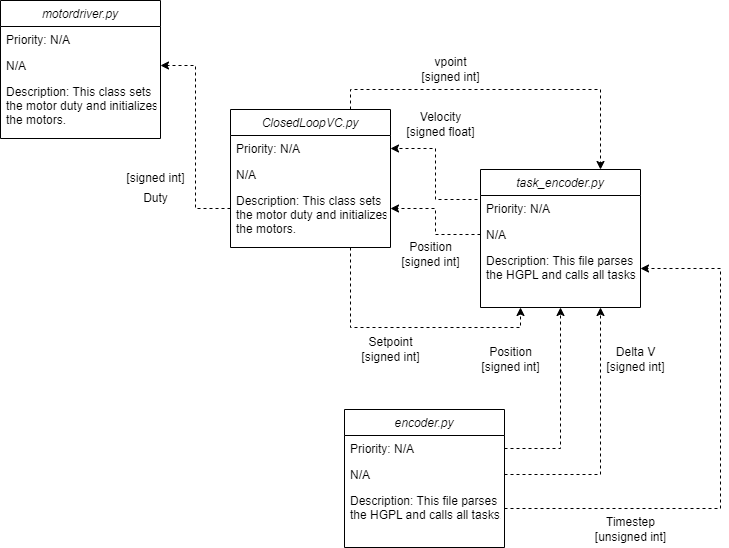

The diagram above was exported from draw.io. Its source (the exported page's mxGraphModel, read from the mxfile embedded in the PNG):
<mxGraphModel dx="990" dy="579" grid="1" gridSize="10" guides="1" tooltips="1" connect="1" arrows="1" fold="1" page="1" pageScale="1" pageWidth="827" pageHeight="1169" math="0" shadow="0">
  <root>
    <mxCell id="WIyWlLk6GJQsqaUBKTNV-0" />
    <mxCell id="WIyWlLk6GJQsqaUBKTNV-1" parent="WIyWlLk6GJQsqaUBKTNV-0" />
    <mxCell id="zkfFHV4jXpPFQw0GAbJ--0" value="motordriver.py" style="swimlane;fontStyle=2;align=center;verticalAlign=top;childLayout=stackLayout;horizontal=1;startSize=26;horizontalStack=0;resizeParent=1;resizeLast=0;collapsible=1;marginBottom=0;rounded=0;shadow=0;strokeWidth=1;" parent="WIyWlLk6GJQsqaUBKTNV-1" vertex="1">
      <mxGeometry x="80" y="61" width="160" height="138" as="geometry">
        <mxRectangle x="230" y="140" width="160" height="26" as="alternateBounds" />
      </mxGeometry>
    </mxCell>
    <mxCell id="zkfFHV4jXpPFQw0GAbJ--1" value="Priority: N/A" style="text;align=left;verticalAlign=top;spacingLeft=4;spacingRight=4;overflow=hidden;rotatable=0;points=[[0,0.5],[1,0.5]];portConstraint=eastwest;" parent="zkfFHV4jXpPFQw0GAbJ--0" vertex="1">
      <mxGeometry y="26" width="160" height="26" as="geometry" />
    </mxCell>
    <mxCell id="zkfFHV4jXpPFQw0GAbJ--2" value="N/A" style="text;align=left;verticalAlign=top;spacingLeft=4;spacingRight=4;overflow=hidden;rotatable=0;points=[[0,0.5],[1,0.5]];portConstraint=eastwest;rounded=0;shadow=0;html=0;" parent="zkfFHV4jXpPFQw0GAbJ--0" vertex="1">
      <mxGeometry y="52" width="160" height="26" as="geometry" />
    </mxCell>
    <mxCell id="zkfFHV4jXpPFQw0GAbJ--3" value="Description: This class sets&#10;the motor duty and initializes&#10;the motors." style="text;align=left;verticalAlign=top;spacingLeft=4;spacingRight=4;overflow=hidden;rotatable=0;points=[[0,0.5],[1,0.5]];portConstraint=eastwest;rounded=0;shadow=0;html=0;" parent="zkfFHV4jXpPFQw0GAbJ--0" vertex="1">
      <mxGeometry y="78" width="160" height="42" as="geometry" />
    </mxCell>
    <mxCell id="0aKNhGg5gBfj_jUGbKwn-0" value="encoder.py" style="swimlane;fontStyle=2;align=center;verticalAlign=top;childLayout=stackLayout;horizontal=1;startSize=26;horizontalStack=0;resizeParent=1;resizeLast=0;collapsible=1;marginBottom=0;rounded=0;shadow=0;strokeWidth=1;" vertex="1" parent="WIyWlLk6GJQsqaUBKTNV-1">
      <mxGeometry x="424" y="470" width="160" height="138" as="geometry">
        <mxRectangle x="230" y="140" width="160" height="26" as="alternateBounds" />
      </mxGeometry>
    </mxCell>
    <mxCell id="0aKNhGg5gBfj_jUGbKwn-1" value="Priority: N/A" style="text;align=left;verticalAlign=top;spacingLeft=4;spacingRight=4;overflow=hidden;rotatable=0;points=[[0,0.5],[1,0.5]];portConstraint=eastwest;" vertex="1" parent="0aKNhGg5gBfj_jUGbKwn-0">
      <mxGeometry y="26" width="160" height="26" as="geometry" />
    </mxCell>
    <mxCell id="0aKNhGg5gBfj_jUGbKwn-2" value="N/A" style="text;align=left;verticalAlign=top;spacingLeft=4;spacingRight=4;overflow=hidden;rotatable=0;points=[[0,0.5],[1,0.5]];portConstraint=eastwest;rounded=0;shadow=0;html=0;" vertex="1" parent="0aKNhGg5gBfj_jUGbKwn-0">
      <mxGeometry y="52" width="160" height="26" as="geometry" />
    </mxCell>
    <mxCell id="0aKNhGg5gBfj_jUGbKwn-3" value="Description: This file parses&#10;the HGPL and calls all tasks." style="text;align=left;verticalAlign=top;spacingLeft=4;spacingRight=4;overflow=hidden;rotatable=0;points=[[0,0.5],[1,0.5]];portConstraint=eastwest;rounded=0;shadow=0;html=0;" vertex="1" parent="0aKNhGg5gBfj_jUGbKwn-0">
      <mxGeometry y="78" width="160" height="42" as="geometry" />
    </mxCell>
    <mxCell id="0aKNhGg5gBfj_jUGbKwn-7" value="task_encoder.py" style="swimlane;fontStyle=2;align=center;verticalAlign=top;childLayout=stackLayout;horizontal=1;startSize=26;horizontalStack=0;resizeParent=1;resizeLast=0;collapsible=1;marginBottom=0;rounded=0;shadow=0;strokeWidth=1;" vertex="1" parent="WIyWlLk6GJQsqaUBKTNV-1">
      <mxGeometry x="560" y="230" width="160" height="138" as="geometry">
        <mxRectangle x="230" y="140" width="160" height="26" as="alternateBounds" />
      </mxGeometry>
    </mxCell>
    <mxCell id="0aKNhGg5gBfj_jUGbKwn-8" value="Priority: N/A" style="text;align=left;verticalAlign=top;spacingLeft=4;spacingRight=4;overflow=hidden;rotatable=0;points=[[0,0.5],[1,0.5]];portConstraint=eastwest;" vertex="1" parent="0aKNhGg5gBfj_jUGbKwn-7">
      <mxGeometry y="26" width="160" height="26" as="geometry" />
    </mxCell>
    <mxCell id="0aKNhGg5gBfj_jUGbKwn-9" value="N/A" style="text;align=left;verticalAlign=top;spacingLeft=4;spacingRight=4;overflow=hidden;rotatable=0;points=[[0,0.5],[1,0.5]];portConstraint=eastwest;rounded=0;shadow=0;html=0;" vertex="1" parent="0aKNhGg5gBfj_jUGbKwn-7">
      <mxGeometry y="52" width="160" height="26" as="geometry" />
    </mxCell>
    <mxCell id="0aKNhGg5gBfj_jUGbKwn-10" value="Description: This file parses&#10;the HGPL and calls all tasks." style="text;align=left;verticalAlign=top;spacingLeft=4;spacingRight=4;overflow=hidden;rotatable=0;points=[[0,0.5],[1,0.5]];portConstraint=eastwest;rounded=0;shadow=0;html=0;" vertex="1" parent="0aKNhGg5gBfj_jUGbKwn-7">
      <mxGeometry y="78" width="160" height="42" as="geometry" />
    </mxCell>
    <mxCell id="0aKNhGg5gBfj_jUGbKwn-24" style="edgeStyle=orthogonalEdgeStyle;rounded=0;orthogonalLoop=1;jettySize=auto;html=1;exitX=0.75;exitY=1;exitDx=0;exitDy=0;entryX=0.25;entryY=1;entryDx=0;entryDy=0;dashed=1;" edge="1" parent="WIyWlLk6GJQsqaUBKTNV-1" source="0aKNhGg5gBfj_jUGbKwn-11" target="0aKNhGg5gBfj_jUGbKwn-7">
      <mxGeometry relative="1" as="geometry" />
    </mxCell>
    <mxCell id="0aKNhGg5gBfj_jUGbKwn-30" style="edgeStyle=orthogonalEdgeStyle;rounded=0;orthogonalLoop=1;jettySize=auto;html=1;exitX=0.75;exitY=0;exitDx=0;exitDy=0;entryX=0.75;entryY=0;entryDx=0;entryDy=0;dashed=1;" edge="1" parent="WIyWlLk6GJQsqaUBKTNV-1" source="0aKNhGg5gBfj_jUGbKwn-11" target="0aKNhGg5gBfj_jUGbKwn-7">
      <mxGeometry relative="1" as="geometry" />
    </mxCell>
    <mxCell id="0aKNhGg5gBfj_jUGbKwn-11" value="ClosedLoopVC.py" style="swimlane;fontStyle=2;align=center;verticalAlign=top;childLayout=stackLayout;horizontal=1;startSize=26;horizontalStack=0;resizeParent=1;resizeLast=0;collapsible=1;marginBottom=0;rounded=0;shadow=0;strokeWidth=1;" vertex="1" parent="WIyWlLk6GJQsqaUBKTNV-1">
      <mxGeometry x="310" y="170" width="160" height="138" as="geometry">
        <mxRectangle x="230" y="140" width="160" height="26" as="alternateBounds" />
      </mxGeometry>
    </mxCell>
    <mxCell id="0aKNhGg5gBfj_jUGbKwn-12" value="Priority: N/A" style="text;align=left;verticalAlign=top;spacingLeft=4;spacingRight=4;overflow=hidden;rotatable=0;points=[[0,0.5],[1,0.5]];portConstraint=eastwest;" vertex="1" parent="0aKNhGg5gBfj_jUGbKwn-11">
      <mxGeometry y="26" width="160" height="26" as="geometry" />
    </mxCell>
    <mxCell id="0aKNhGg5gBfj_jUGbKwn-13" value="N/A" style="text;align=left;verticalAlign=top;spacingLeft=4;spacingRight=4;overflow=hidden;rotatable=0;points=[[0,0.5],[1,0.5]];portConstraint=eastwest;rounded=0;shadow=0;html=0;" vertex="1" parent="0aKNhGg5gBfj_jUGbKwn-11">
      <mxGeometry y="52" width="160" height="26" as="geometry" />
    </mxCell>
    <mxCell id="0aKNhGg5gBfj_jUGbKwn-14" value="Description: This class sets&#10;the motor duty and initializes&#10;the motors." style="text;align=left;verticalAlign=top;spacingLeft=4;spacingRight=4;overflow=hidden;rotatable=0;points=[[0,0.5],[1,0.5]];portConstraint=eastwest;rounded=0;shadow=0;html=0;" vertex="1" parent="0aKNhGg5gBfj_jUGbKwn-11">
      <mxGeometry y="78" width="160" height="42" as="geometry" />
    </mxCell>
    <mxCell id="0aKNhGg5gBfj_jUGbKwn-19" style="edgeStyle=orthogonalEdgeStyle;rounded=0;orthogonalLoop=1;jettySize=auto;html=1;exitX=0;exitY=0.5;exitDx=0;exitDy=0;entryX=1;entryY=0.5;entryDx=0;entryDy=0;dashed=1;" edge="1" parent="WIyWlLk6GJQsqaUBKTNV-1" source="0aKNhGg5gBfj_jUGbKwn-14" target="zkfFHV4jXpPFQw0GAbJ--2">
      <mxGeometry relative="1" as="geometry" />
    </mxCell>
    <mxCell id="0aKNhGg5gBfj_jUGbKwn-20" value="Duty" style="text;html=1;align=center;verticalAlign=middle;resizable=0;points=[];autosize=1;strokeColor=none;fillColor=none;" vertex="1" parent="WIyWlLk6GJQsqaUBKTNV-1">
      <mxGeometry x="215" y="249" width="40" height="20" as="geometry" />
    </mxCell>
    <mxCell id="0aKNhGg5gBfj_jUGbKwn-21" value="[signed int]" style="text;html=1;align=center;verticalAlign=middle;resizable=0;points=[];autosize=1;strokeColor=none;fillColor=none;" vertex="1" parent="WIyWlLk6GJQsqaUBKTNV-1">
      <mxGeometry x="200" y="229" width="70" height="20" as="geometry" />
    </mxCell>
    <mxCell id="0aKNhGg5gBfj_jUGbKwn-22" style="edgeStyle=orthogonalEdgeStyle;rounded=0;orthogonalLoop=1;jettySize=auto;html=1;exitX=0;exitY=0.5;exitDx=0;exitDy=0;entryX=1;entryY=0.5;entryDx=0;entryDy=0;dashed=1;" edge="1" parent="WIyWlLk6GJQsqaUBKTNV-1" source="0aKNhGg5gBfj_jUGbKwn-8" target="0aKNhGg5gBfj_jUGbKwn-12">
      <mxGeometry relative="1" as="geometry">
        <Array as="points">
          <mxPoint x="560" y="260" />
          <mxPoint x="515" y="260" />
          <mxPoint x="515" y="209" />
        </Array>
      </mxGeometry>
    </mxCell>
    <mxCell id="0aKNhGg5gBfj_jUGbKwn-23" style="edgeStyle=orthogonalEdgeStyle;rounded=0;orthogonalLoop=1;jettySize=auto;html=1;exitX=0;exitY=0.5;exitDx=0;exitDy=0;entryX=1;entryY=0.5;entryDx=0;entryDy=0;dashed=1;" edge="1" parent="WIyWlLk6GJQsqaUBKTNV-1" source="0aKNhGg5gBfj_jUGbKwn-9" target="0aKNhGg5gBfj_jUGbKwn-14">
      <mxGeometry relative="1" as="geometry" />
    </mxCell>
    <mxCell id="0aKNhGg5gBfj_jUGbKwn-27" value="Velocity&lt;br&gt;[signed float]" style="text;html=1;align=center;verticalAlign=middle;resizable=0;points=[];autosize=1;strokeColor=none;fillColor=none;" vertex="1" parent="WIyWlLk6GJQsqaUBKTNV-1">
      <mxGeometry x="480" y="170" width="80" height="30" as="geometry" />
    </mxCell>
    <mxCell id="0aKNhGg5gBfj_jUGbKwn-28" value="Position&lt;br&gt;[signed int]" style="text;html=1;align=center;verticalAlign=middle;resizable=0;points=[];autosize=1;strokeColor=none;fillColor=none;" vertex="1" parent="WIyWlLk6GJQsqaUBKTNV-1">
      <mxGeometry x="475" y="300" width="70" height="30" as="geometry" />
    </mxCell>
    <mxCell id="0aKNhGg5gBfj_jUGbKwn-29" value="Setpoint&lt;br&gt;[signed int]" style="text;html=1;align=center;verticalAlign=middle;resizable=0;points=[];autosize=1;strokeColor=none;fillColor=none;" vertex="1" parent="WIyWlLk6GJQsqaUBKTNV-1">
      <mxGeometry x="435" y="395" width="70" height="30" as="geometry" />
    </mxCell>
    <mxCell id="0aKNhGg5gBfj_jUGbKwn-31" value="vpoint&lt;br&gt;[signed int]" style="text;html=1;align=center;verticalAlign=middle;resizable=0;points=[];autosize=1;strokeColor=none;fillColor=none;" vertex="1" parent="WIyWlLk6GJQsqaUBKTNV-1">
      <mxGeometry x="495" y="115" width="70" height="30" as="geometry" />
    </mxCell>
    <mxCell id="0aKNhGg5gBfj_jUGbKwn-33" style="edgeStyle=orthogonalEdgeStyle;rounded=0;orthogonalLoop=1;jettySize=auto;html=1;exitX=1;exitY=0.5;exitDx=0;exitDy=0;entryX=0.75;entryY=1;entryDx=0;entryDy=0;dashed=1;" edge="1" parent="WIyWlLk6GJQsqaUBKTNV-1" source="0aKNhGg5gBfj_jUGbKwn-2" target="0aKNhGg5gBfj_jUGbKwn-7">
      <mxGeometry relative="1" as="geometry" />
    </mxCell>
    <mxCell id="0aKNhGg5gBfj_jUGbKwn-34" style="edgeStyle=orthogonalEdgeStyle;rounded=0;orthogonalLoop=1;jettySize=auto;html=1;exitX=1;exitY=0.5;exitDx=0;exitDy=0;entryX=0.5;entryY=1;entryDx=0;entryDy=0;dashed=1;" edge="1" parent="WIyWlLk6GJQsqaUBKTNV-1" source="0aKNhGg5gBfj_jUGbKwn-1" target="0aKNhGg5gBfj_jUGbKwn-7">
      <mxGeometry relative="1" as="geometry" />
    </mxCell>
    <mxCell id="0aKNhGg5gBfj_jUGbKwn-35" value="Position&lt;br&gt;[signed int]" style="text;html=1;align=center;verticalAlign=middle;resizable=0;points=[];autosize=1;strokeColor=none;fillColor=none;" vertex="1" parent="WIyWlLk6GJQsqaUBKTNV-1">
      <mxGeometry x="555" y="405" width="70" height="30" as="geometry" />
    </mxCell>
    <mxCell id="0aKNhGg5gBfj_jUGbKwn-37" value="Delta V&lt;br&gt;[signed int]" style="text;html=1;align=center;verticalAlign=middle;resizable=0;points=[];autosize=1;strokeColor=none;fillColor=none;" vertex="1" parent="WIyWlLk6GJQsqaUBKTNV-1">
      <mxGeometry x="680" y="405" width="70" height="30" as="geometry" />
    </mxCell>
    <mxCell id="0aKNhGg5gBfj_jUGbKwn-38" style="edgeStyle=orthogonalEdgeStyle;rounded=0;orthogonalLoop=1;jettySize=auto;html=1;exitX=1;exitY=0.5;exitDx=0;exitDy=0;entryX=1;entryY=0.5;entryDx=0;entryDy=0;dashed=1;" edge="1" parent="WIyWlLk6GJQsqaUBKTNV-1" source="0aKNhGg5gBfj_jUGbKwn-3" target="0aKNhGg5gBfj_jUGbKwn-10">
      <mxGeometry relative="1" as="geometry">
        <Array as="points">
          <mxPoint x="800" y="569" />
          <mxPoint x="800" y="329" />
        </Array>
      </mxGeometry>
    </mxCell>
    <mxCell id="0aKNhGg5gBfj_jUGbKwn-39" value="Timestep&lt;br&gt;[unsigned int]" style="text;html=1;align=center;verticalAlign=middle;resizable=0;points=[];autosize=1;strokeColor=none;fillColor=none;" vertex="1" parent="WIyWlLk6GJQsqaUBKTNV-1">
      <mxGeometry x="665" y="575" width="90" height="30" as="geometry" />
    </mxCell>
  </root>
</mxGraphModel>